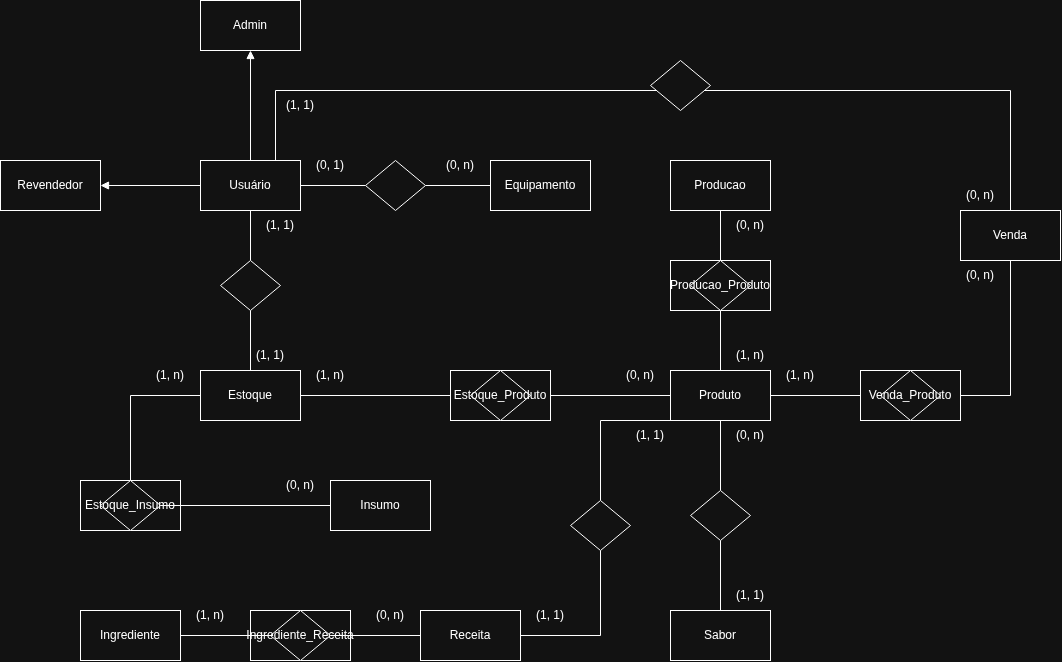

The diagram above was exported from draw.io. Its source (the exported page's mxGraphModel, read from the mxfile embedded in the PNG):
<mxGraphModel dx="923" dy="1759" grid="1" gridSize="10" guides="1" tooltips="1" connect="1" arrows="1" fold="1" page="1" pageScale="1" pageWidth="850" pageHeight="1100" math="0" shadow="0">
  <root>
    <mxCell id="0" />
    <mxCell id="1" parent="0" />
    <mxCell id="gXTTpt4HTo0wHVctCqk8-45" parent="1" style="html=1;dashed=0;whiteSpace=wrap;" value="" vertex="1">
      <mxGeometry height="50" width="100" x="280" y="470" as="geometry" />
    </mxCell>
    <mxCell id="gXTTpt4HTo0wHVctCqk8-36" parent="1" style="html=1;dashed=0;whiteSpace=wrap;" value="" vertex="1">
      <mxGeometry height="50" width="100" x="110" y="340" as="geometry" />
    </mxCell>
    <mxCell id="UVeSdx-7fef6JKuBkvu8-6" edge="1" parent="1" source="UVeSdx-7fef6JKuBkvu8-2" style="rounded=0;orthogonalLoop=1;jettySize=auto;html=1;entryX=1;entryY=0.5;entryDx=0;entryDy=0;defaultLabelBackgroundColor=gap;endArrow=block;endFill=1;" target="UVeSdx-7fef6JKuBkvu8-5">
      <mxGeometry relative="1" as="geometry" />
    </mxCell>
    <mxCell id="UVeSdx-7fef6JKuBkvu8-8" edge="1" parent="1" source="UVeSdx-7fef6JKuBkvu8-2" style="rounded=0;orthogonalLoop=1;jettySize=auto;html=1;exitX=0.5;exitY=0;exitDx=0;exitDy=0;defaultLabelBackgroundColor=gap;endArrow=block;endFill=1;" target="UVeSdx-7fef6JKuBkvu8-7">
      <mxGeometry relative="1" as="geometry" />
    </mxCell>
    <mxCell id="UVeSdx-7fef6JKuBkvu8-18" edge="1" parent="1" source="gXTTpt4HTo0wHVctCqk8-1" style="rounded=0;orthogonalLoop=1;jettySize=auto;html=1;entryX=0;entryY=0.5;entryDx=0;entryDy=0;defaultLabelBackgroundColor=gap;endArrow=none;endFill=0;" target="UVeSdx-7fef6JKuBkvu8-9">
      <mxGeometry relative="1" as="geometry" />
    </mxCell>
    <mxCell id="gXTTpt4HTo0wHVctCqk8-4" edge="1" parent="1" source="gXTTpt4HTo0wHVctCqk8-7" style="rounded=0;orthogonalLoop=1;jettySize=auto;html=1;defaultLabelBackgroundColor=gap;endArrow=none;endFill=0;" target="gXTTpt4HTo0wHVctCqk8-3">
      <mxGeometry relative="1" as="geometry" />
    </mxCell>
    <mxCell id="astuWwQl4sRD51Eau7qA-2" edge="1" parent="1" source="astuWwQl4sRD51Eau7qA-3" style="rounded=0;orthogonalLoop=1;jettySize=auto;html=1;entryX=0.5;entryY=0;entryDx=0;entryDy=0;defaultLabelBackgroundColor=page;edgeStyle=orthogonalEdgeStyle;endArrow=none;endFill=0;" target="UVeSdx-7fef6JKuBkvu8-14">
      <mxGeometry relative="1" x="-0.3728" as="geometry">
        <Array as="points">
          <mxPoint x="1040" y="-50" />
        </Array>
      </mxGeometry>
    </mxCell>
    <mxCell id="UVeSdx-7fef6JKuBkvu8-2" parent="1" style="html=1;dashed=0;whiteSpace=wrap;" value="Usuário" vertex="1">
      <mxGeometry height="50" width="100" x="230" y="20" as="geometry" />
    </mxCell>
    <mxCell id="UVeSdx-7fef6JKuBkvu8-5" parent="1" style="html=1;dashed=0;whiteSpace=wrap;" value="Revendedor" vertex="1">
      <mxGeometry height="50" width="100" x="30" y="20" as="geometry" />
    </mxCell>
    <mxCell id="UVeSdx-7fef6JKuBkvu8-7" parent="1" style="html=1;dashed=0;whiteSpace=wrap;" value="Admin" vertex="1">
      <mxGeometry height="50" width="100" x="230" y="-140" as="geometry" />
    </mxCell>
    <mxCell id="UVeSdx-7fef6JKuBkvu8-9" parent="1" style="html=1;dashed=0;whiteSpace=wrap;" value="Equipamento" vertex="1">
      <mxGeometry height="50" width="100" x="520" y="20" as="geometry" />
    </mxCell>
    <mxCell id="UVeSdx-7fef6JKuBkvu8-10" parent="1" style="html=1;dashed=0;whiteSpace=wrap;" value="Insumo" vertex="1">
      <mxGeometry height="50" width="100" x="360" y="340" as="geometry" />
    </mxCell>
    <mxCell id="UVeSdx-7fef6JKuBkvu8-32" edge="1" parent="1" source="UVeSdx-7fef6JKuBkvu8-33" style="edgeStyle=orthogonalEdgeStyle;rounded=0;orthogonalLoop=1;jettySize=auto;html=1;defaultLabelBackgroundColor=gap;endArrow=none;endFill=0;" target="UVeSdx-7fef6JKuBkvu8-13">
      <mxGeometry relative="1" as="geometry" />
    </mxCell>
    <mxCell id="gXTTpt4HTo0wHVctCqk8-39" edge="1" parent="1" source="gXTTpt4HTo0wHVctCqk8-40" style="edgeStyle=orthogonalEdgeStyle;rounded=0;orthogonalLoop=1;jettySize=auto;html=1;entryX=0;entryY=1;entryDx=0;entryDy=0;defaultLabelBackgroundColor=gap;endArrow=none;endFill=0;" target="UVeSdx-7fef6JKuBkvu8-15">
      <mxGeometry relative="1" as="geometry">
        <Array as="points">
          <mxPoint x="630" y="280" />
        </Array>
      </mxGeometry>
    </mxCell>
    <mxCell id="UVeSdx-7fef6JKuBkvu8-12" parent="1" style="html=1;dashed=0;whiteSpace=wrap;" value="Receita" vertex="1">
      <mxGeometry height="50" width="100" x="450" y="470" as="geometry" />
    </mxCell>
    <mxCell id="UVeSdx-7fef6JKuBkvu8-13" parent="1" style="html=1;dashed=0;whiteSpace=wrap;" value="Ingrediente" vertex="1">
      <mxGeometry height="50" width="100" x="110" y="470" as="geometry" />
    </mxCell>
    <mxCell id="UVeSdx-7fef6JKuBkvu8-14" parent="1" style="html=1;dashed=0;whiteSpace=wrap;" value="Venda" vertex="1">
      <mxGeometry height="50" width="100" x="990" y="70" as="geometry" />
    </mxCell>
    <mxCell id="UVeSdx-7fef6JKuBkvu8-22" edge="1" parent="1" source="UVeSdx-7fef6JKuBkvu8-3" style="rounded=0;orthogonalLoop=1;jettySize=auto;html=1;entryX=0.5;entryY=0;entryDx=0;entryDy=0;defaultLabelBackgroundColor=gap;endArrow=none;endFill=0;" target="UVeSdx-7fef6JKuBkvu8-21">
      <mxGeometry relative="1" as="geometry" />
    </mxCell>
    <mxCell id="gXTTpt4HTo0wHVctCqk8-10" edge="1" parent="1" source="gXTTpt4HTo0wHVctCqk8-13" style="edgeStyle=orthogonalEdgeStyle;rounded=0;orthogonalLoop=1;jettySize=auto;html=1;defaultLabelBackgroundColor=gap;endArrow=none;endFill=0;exitX=1;exitY=0.5;exitDx=0;exitDy=0;" target="UVeSdx-7fef6JKuBkvu8-14">
      <mxGeometry relative="1" as="geometry" />
    </mxCell>
    <mxCell id="gXTTpt4HTo0wHVctCqk8-22" edge="1" parent="1" source="gXTTpt4HTo0wHVctCqk8-23" style="rounded=0;orthogonalLoop=1;jettySize=auto;html=1;entryX=0.5;entryY=1;entryDx=0;entryDy=0;defaultLabelBackgroundColor=gap;endArrow=none;endFill=0;" target="UVeSdx-7fef6JKuBkvu8-17">
      <mxGeometry relative="1" as="geometry" />
    </mxCell>
    <mxCell id="UVeSdx-7fef6JKuBkvu8-15" parent="1" style="html=1;dashed=0;whiteSpace=wrap;" value="Produto" vertex="1">
      <mxGeometry height="50" width="100" x="700" y="230" as="geometry" />
    </mxCell>
    <mxCell id="UVeSdx-7fef6JKuBkvu8-17" parent="1" style="html=1;dashed=0;whiteSpace=wrap;" value="Producao" vertex="1">
      <mxGeometry height="50" width="100" x="700" y="20" as="geometry" />
    </mxCell>
    <mxCell id="UVeSdx-7fef6JKuBkvu8-19" parent="1" style="text;html=1;whiteSpace=wrap;strokeColor=none;fillColor=none;align=center;verticalAlign=middle;rounded=0;" value="(0, n)" vertex="1">
      <mxGeometry height="30" width="60" x="460" y="10" as="geometry" />
    </mxCell>
    <mxCell id="UVeSdx-7fef6JKuBkvu8-20" parent="1" style="text;html=1;whiteSpace=wrap;strokeColor=none;fillColor=none;align=center;verticalAlign=middle;rounded=0;" value="(0, 1)" vertex="1">
      <mxGeometry height="30" width="60" x="330" y="10" as="geometry" />
    </mxCell>
    <mxCell id="UVeSdx-7fef6JKuBkvu8-21" parent="1" style="html=1;dashed=0;whiteSpace=wrap;" value="Sabor" vertex="1">
      <mxGeometry height="50" width="100" x="700" y="470" as="geometry" />
    </mxCell>
    <mxCell id="UVeSdx-7fef6JKuBkvu8-23" parent="1" style="text;html=1;whiteSpace=wrap;strokeColor=none;fillColor=none;align=center;verticalAlign=middle;rounded=0;" value="(1, 1)" vertex="1">
      <mxGeometry height="30" width="60" x="750" y="440" as="geometry" />
    </mxCell>
    <mxCell id="UVeSdx-7fef6JKuBkvu8-24" parent="1" style="text;html=1;whiteSpace=wrap;strokeColor=none;fillColor=none;align=center;verticalAlign=middle;rounded=0;" value="(0, n)" vertex="1">
      <mxGeometry height="30" width="60" x="750" y="280" as="geometry" />
    </mxCell>
    <mxCell id="UVeSdx-7fef6JKuBkvu8-27" edge="1" parent="1" source="UVeSdx-7fef6JKuBkvu8-15" style="rounded=0;orthogonalLoop=1;jettySize=auto;html=1;entryX=0.5;entryY=0;entryDx=0;entryDy=0;defaultLabelBackgroundColor=gap;endArrow=none;endFill=0;" target="UVeSdx-7fef6JKuBkvu8-3" value="">
      <mxGeometry relative="1" as="geometry">
        <mxPoint x="750" y="280" as="sourcePoint" />
        <mxPoint x="750" y="470" as="targetPoint" />
      </mxGeometry>
    </mxCell>
    <mxCell id="UVeSdx-7fef6JKuBkvu8-3" parent="1" style="shape=rhombus;html=1;dashed=0;whiteSpace=wrap;perimeter=rhombusPerimeter;" value="" vertex="1">
      <mxGeometry height="50" width="60" x="720" y="350" as="geometry" />
    </mxCell>
    <mxCell id="UVeSdx-7fef6JKuBkvu8-34" parent="1" style="text;html=1;whiteSpace=wrap;strokeColor=none;fillColor=none;align=center;verticalAlign=middle;rounded=0;" value="(1, n)" vertex="1">
      <mxGeometry height="30" width="60" x="210" y="460" as="geometry" />
    </mxCell>
    <mxCell id="UVeSdx-7fef6JKuBkvu8-35" parent="1" style="text;html=1;whiteSpace=wrap;strokeColor=none;fillColor=none;align=center;verticalAlign=middle;rounded=0;" value="(0, n)" vertex="1">
      <mxGeometry height="30" width="60" x="390" y="460" as="geometry" />
    </mxCell>
    <mxCell id="gXTTpt4HTo0wHVctCqk8-2" edge="1" parent="1" source="UVeSdx-7fef6JKuBkvu8-2" style="rounded=0;orthogonalLoop=1;jettySize=auto;html=1;entryX=0;entryY=0.5;entryDx=0;entryDy=0;defaultLabelBackgroundColor=gap;endArrow=none;endFill=0;" target="gXTTpt4HTo0wHVctCqk8-1" value="">
      <mxGeometry relative="1" as="geometry">
        <mxPoint x="330" y="45" as="sourcePoint" />
        <mxPoint x="520" y="45" as="targetPoint" />
      </mxGeometry>
    </mxCell>
    <mxCell id="gXTTpt4HTo0wHVctCqk8-1" parent="1" style="shape=rhombus;html=1;dashed=0;whiteSpace=wrap;perimeter=rhombusPerimeter;" value="" vertex="1">
      <mxGeometry height="50" width="60" x="395" y="20" as="geometry" />
    </mxCell>
    <mxCell id="gXTTpt4HTo0wHVctCqk8-5" edge="1" parent="1" source="gXTTpt4HTo0wHVctCqk8-3" style="rounded=0;orthogonalLoop=1;jettySize=auto;html=1;entryX=0;entryY=0.5;entryDx=0;entryDy=0;defaultLabelBackgroundColor=gap;endArrow=none;endFill=0;" target="UVeSdx-7fef6JKuBkvu8-15">
      <mxGeometry relative="1" as="geometry" />
    </mxCell>
    <mxCell id="gXTTpt4HTo0wHVctCqk8-9" edge="1" parent="1" source="gXTTpt4HTo0wHVctCqk8-11" style="rounded=0;orthogonalLoop=1;jettySize=auto;html=1;defaultLabelBackgroundColor=gap;endArrow=none;endFill=0;entryX=0;entryY=0.5;entryDx=0;entryDy=0;" target="UVeSdx-7fef6JKuBkvu8-10">
      <mxGeometry relative="1" x="0.0877" as="geometry" />
    </mxCell>
    <mxCell id="gXTTpt4HTo0wHVctCqk8-3" parent="1" style="html=1;dashed=0;whiteSpace=wrap;" value="Estoque" vertex="1">
      <mxGeometry height="50" width="100" x="230" y="230" as="geometry" />
    </mxCell>
    <mxCell id="gXTTpt4HTo0wHVctCqk8-12" edge="1" parent="1" source="gXTTpt4HTo0wHVctCqk8-3" style="rounded=0;orthogonalLoop=1;jettySize=auto;html=1;defaultLabelBackgroundColor=gap;endArrow=none;endFill=0;exitX=0;exitY=0.5;exitDx=0;exitDy=0;edgeStyle=orthogonalEdgeStyle;" target="gXTTpt4HTo0wHVctCqk8-11" value="">
      <mxGeometry relative="1" x="0.0877" as="geometry">
        <mxPoint x="230" y="255" as="sourcePoint" />
        <mxPoint x="160" y="470" as="targetPoint" />
      </mxGeometry>
    </mxCell>
    <mxCell id="gXTTpt4HTo0wHVctCqk8-11" parent="1" style="shape=rhombus;html=1;dashed=0;whiteSpace=wrap;perimeter=rhombusPerimeter;" value="Estoque_Insumo" vertex="1">
      <mxGeometry height="50" width="60" x="130" y="340" as="geometry" />
    </mxCell>
    <mxCell id="gXTTpt4HTo0wHVctCqk8-14" edge="1" parent="1" source="UVeSdx-7fef6JKuBkvu8-15" style="edgeStyle=orthogonalEdgeStyle;rounded=0;orthogonalLoop=1;jettySize=auto;html=1;defaultLabelBackgroundColor=gap;endArrow=none;endFill=0;" target="gXTTpt4HTo0wHVctCqk8-13" value="">
      <mxGeometry relative="1" as="geometry">
        <mxPoint x="800" y="255" as="sourcePoint" />
        <mxPoint x="950" y="170" as="targetPoint" />
      </mxGeometry>
    </mxCell>
    <mxCell id="gXTTpt4HTo0wHVctCqk8-15" edge="1" parent="1" source="UVeSdx-7fef6JKuBkvu8-2" style="rounded=0;orthogonalLoop=1;jettySize=auto;html=1;defaultLabelBackgroundColor=gap;endArrow=none;endFill=0;" target="gXTTpt4HTo0wHVctCqk8-7" value="">
      <mxGeometry relative="1" as="geometry">
        <mxPoint x="280" y="70" as="sourcePoint" />
        <mxPoint x="280" y="230" as="targetPoint" />
      </mxGeometry>
    </mxCell>
    <mxCell id="gXTTpt4HTo0wHVctCqk8-7" parent="1" style="shape=rhombus;html=1;dashed=0;whiteSpace=wrap;perimeter=rhombusPerimeter;" value="" vertex="1">
      <mxGeometry height="50" width="60" x="250" y="120" as="geometry" />
    </mxCell>
    <mxCell id="gXTTpt4HTo0wHVctCqk8-17" parent="1" style="text;html=1;whiteSpace=wrap;strokeColor=none;fillColor=none;align=center;verticalAlign=middle;rounded=0;" value="(0, n)" vertex="1">
      <mxGeometry height="30" width="60" x="980" y="120" as="geometry" />
    </mxCell>
    <mxCell id="gXTTpt4HTo0wHVctCqk8-18" parent="1" style="text;html=1;whiteSpace=wrap;strokeColor=none;fillColor=none;align=center;verticalAlign=middle;rounded=0;" value="(1, n)" vertex="1">
      <mxGeometry height="30" width="60" x="800" y="220" as="geometry" />
    </mxCell>
    <mxCell id="gXTTpt4HTo0wHVctCqk8-21" parent="1" style="html=1;dashed=0;whiteSpace=wrap;" value="" vertex="1">
      <mxGeometry height="50" width="100" x="890" y="230" as="geometry" />
    </mxCell>
    <mxCell id="gXTTpt4HTo0wHVctCqk8-13" parent="1" style="shape=rhombus;html=1;dashed=0;whiteSpace=wrap;perimeter=rhombusPerimeter;" value="Venda_Produto" vertex="1">
      <mxGeometry height="50" width="60" x="910" y="230" as="geometry" />
    </mxCell>
    <mxCell id="gXTTpt4HTo0wHVctCqk8-24" edge="1" parent="1" source="UVeSdx-7fef6JKuBkvu8-15" style="rounded=0;orthogonalLoop=1;jettySize=auto;html=1;entryX=0.5;entryY=1;entryDx=0;entryDy=0;defaultLabelBackgroundColor=gap;endArrow=none;endFill=0;" target="gXTTpt4HTo0wHVctCqk8-23" value="">
      <mxGeometry relative="1" as="geometry">
        <mxPoint x="750" y="230" as="sourcePoint" />
        <mxPoint x="750" y="110" as="targetPoint" />
      </mxGeometry>
    </mxCell>
    <mxCell id="gXTTpt4HTo0wHVctCqk8-25" parent="1" style="text;html=1;whiteSpace=wrap;strokeColor=none;fillColor=none;align=center;verticalAlign=middle;rounded=0;" value="(1, n)" vertex="1">
      <mxGeometry height="30" width="60" x="750" y="200" as="geometry" />
    </mxCell>
    <mxCell id="gXTTpt4HTo0wHVctCqk8-26" parent="1" style="text;html=1;whiteSpace=wrap;strokeColor=none;fillColor=none;align=center;verticalAlign=middle;rounded=0;" value="(0, n)" vertex="1">
      <mxGeometry height="30" width="60" x="750" y="70" as="geometry" />
    </mxCell>
    <mxCell id="gXTTpt4HTo0wHVctCqk8-27" parent="1" style="html=1;dashed=0;whiteSpace=wrap;" value="" vertex="1">
      <mxGeometry height="50" width="100" x="700" y="120" as="geometry" />
    </mxCell>
    <mxCell id="gXTTpt4HTo0wHVctCqk8-23" parent="1" style="shape=rhombus;html=1;dashed=0;whiteSpace=wrap;perimeter=rhombusPerimeter;" value="Producao_Produto" vertex="1">
      <mxGeometry height="50" width="60" x="720" y="120" as="geometry" />
    </mxCell>
    <mxCell id="gXTTpt4HTo0wHVctCqk8-28" parent="1" style="text;html=1;whiteSpace=wrap;strokeColor=none;fillColor=none;align=center;verticalAlign=middle;rounded=0;" value="(0, n)" vertex="1">
      <mxGeometry height="30" width="60" x="640" y="220" as="geometry" />
    </mxCell>
    <mxCell id="gXTTpt4HTo0wHVctCqk8-29" parent="1" style="text;html=1;whiteSpace=wrap;strokeColor=none;fillColor=none;align=center;verticalAlign=middle;rounded=0;" value="(1, n)" vertex="1">
      <mxGeometry height="30" width="60" x="330" y="220" as="geometry" />
    </mxCell>
    <mxCell id="gXTTpt4HTo0wHVctCqk8-30" parent="1" style="html=1;dashed=0;whiteSpace=wrap;" value="" vertex="1">
      <mxGeometry height="50" width="100" x="480" y="230" as="geometry" />
    </mxCell>
    <mxCell id="gXTTpt4HTo0wHVctCqk8-6" parent="1" style="shape=rhombus;html=1;dashed=0;whiteSpace=wrap;perimeter=rhombusPerimeter;" value="Estoque_Produto" vertex="1">
      <mxGeometry height="50" width="60" x="500" y="230" as="geometry" />
    </mxCell>
    <mxCell id="gXTTpt4HTo0wHVctCqk8-33" parent="1" style="text;html=1;whiteSpace=wrap;strokeColor=none;fillColor=none;align=center;verticalAlign=middle;rounded=0;" value="(0, n)" vertex="1">
      <mxGeometry height="30" width="60" x="300" y="330" as="geometry" />
    </mxCell>
    <mxCell id="gXTTpt4HTo0wHVctCqk8-34" parent="1" style="text;html=1;whiteSpace=wrap;strokeColor=none;fillColor=none;align=center;verticalAlign=middle;rounded=0;" value="(1, n)" vertex="1">
      <mxGeometry height="30" width="60" x="170" y="220" as="geometry" />
    </mxCell>
    <mxCell id="gXTTpt4HTo0wHVctCqk8-37" parent="1" style="text;html=1;whiteSpace=wrap;strokeColor=none;fillColor=none;align=center;verticalAlign=middle;rounded=0;" value="(1, 1)" vertex="1">
      <mxGeometry height="30" width="60" x="270" y="200" as="geometry" />
    </mxCell>
    <mxCell id="gXTTpt4HTo0wHVctCqk8-38" parent="1" style="text;html=1;whiteSpace=wrap;strokeColor=none;fillColor=none;align=center;verticalAlign=middle;rounded=0;" value="(1, 1)" vertex="1">
      <mxGeometry height="30" width="60" x="280" y="70" as="geometry" />
    </mxCell>
    <mxCell id="gXTTpt4HTo0wHVctCqk8-41" edge="1" parent="1" source="UVeSdx-7fef6JKuBkvu8-12" style="edgeStyle=orthogonalEdgeStyle;rounded=0;orthogonalLoop=1;jettySize=auto;html=1;defaultLabelBackgroundColor=gap;endArrow=none;endFill=0;" target="gXTTpt4HTo0wHVctCqk8-40" value="">
      <mxGeometry relative="1" as="geometry">
        <Array as="points">
          <mxPoint x="630" y="495" />
        </Array>
        <mxPoint x="500" y="495" as="sourcePoint" />
        <mxPoint x="700" y="280" as="targetPoint" />
      </mxGeometry>
    </mxCell>
    <mxCell id="gXTTpt4HTo0wHVctCqk8-40" parent="1" style="shape=rhombus;html=1;dashed=0;whiteSpace=wrap;perimeter=rhombusPerimeter;" value="" vertex="1">
      <mxGeometry height="50" width="60" x="600" y="360" as="geometry" />
    </mxCell>
    <mxCell id="gXTTpt4HTo0wHVctCqk8-42" parent="1" style="text;html=1;whiteSpace=wrap;strokeColor=none;fillColor=none;align=center;verticalAlign=middle;rounded=0;" value="(1, 1)" vertex="1">
      <mxGeometry height="30" width="60" x="550" y="460" as="geometry" />
    </mxCell>
    <mxCell id="gXTTpt4HTo0wHVctCqk8-43" parent="1" style="text;html=1;whiteSpace=wrap;strokeColor=none;fillColor=none;align=center;verticalAlign=middle;rounded=0;" value="(1, 1)" vertex="1">
      <mxGeometry height="30" width="60" x="650" y="280" as="geometry" />
    </mxCell>
    <mxCell id="gXTTpt4HTo0wHVctCqk8-44" edge="1" parent="1" source="UVeSdx-7fef6JKuBkvu8-12" style="edgeStyle=orthogonalEdgeStyle;rounded=0;orthogonalLoop=1;jettySize=auto;html=1;defaultLabelBackgroundColor=gap;endArrow=none;endFill=0;" target="UVeSdx-7fef6JKuBkvu8-33" value="">
      <mxGeometry relative="1" as="geometry">
        <mxPoint x="450" y="495" as="sourcePoint" />
        <mxPoint x="210" y="495" as="targetPoint" />
      </mxGeometry>
    </mxCell>
    <mxCell id="UVeSdx-7fef6JKuBkvu8-33" parent="1" style="shape=rhombus;html=1;dashed=0;whiteSpace=wrap;perimeter=rhombusPerimeter;" value="Ingrediente_Receita" vertex="1">
      <mxGeometry height="50" width="60" x="300" y="470" as="geometry" />
    </mxCell>
    <mxCell id="astuWwQl4sRD51Eau7qA-4" edge="1" parent="1" source="UVeSdx-7fef6JKuBkvu8-2" style="rounded=0;orthogonalLoop=1;jettySize=auto;html=1;exitX=0.75;exitY=0;exitDx=0;exitDy=0;defaultLabelBackgroundColor=page;edgeStyle=orthogonalEdgeStyle;endArrow=none;endFill=0;" target="astuWwQl4sRD51Eau7qA-3" value="">
      <mxGeometry relative="1" x="-0.211" as="geometry">
        <Array as="points">
          <mxPoint x="305" y="-50" />
        </Array>
        <mxPoint x="330" y="58" as="sourcePoint" />
        <mxPoint x="1040" y="70" as="targetPoint" />
      </mxGeometry>
    </mxCell>
    <mxCell id="astuWwQl4sRD51Eau7qA-3" parent="1" style="shape=rhombus;html=1;dashed=0;whiteSpace=wrap;perimeter=rhombusPerimeter;" value="" vertex="1">
      <mxGeometry height="50" width="60" x="680" y="-80" as="geometry" />
    </mxCell>
    <mxCell id="astuWwQl4sRD51Eau7qA-5" parent="1" style="text;html=1;whiteSpace=wrap;strokeColor=none;fillColor=none;align=center;verticalAlign=middle;rounded=0;" value="(0, n)" vertex="1">
      <mxGeometry height="30" width="60" x="980" y="40" as="geometry" />
    </mxCell>
    <mxCell id="astuWwQl4sRD51Eau7qA-7" parent="1" style="text;html=1;whiteSpace=wrap;strokeColor=none;fillColor=none;align=center;verticalAlign=middle;rounded=0;" value="(1, 1)" vertex="1">
      <mxGeometry height="30" width="60" x="300" y="-50" as="geometry" />
    </mxCell>
  </root>
</mxGraphModel>